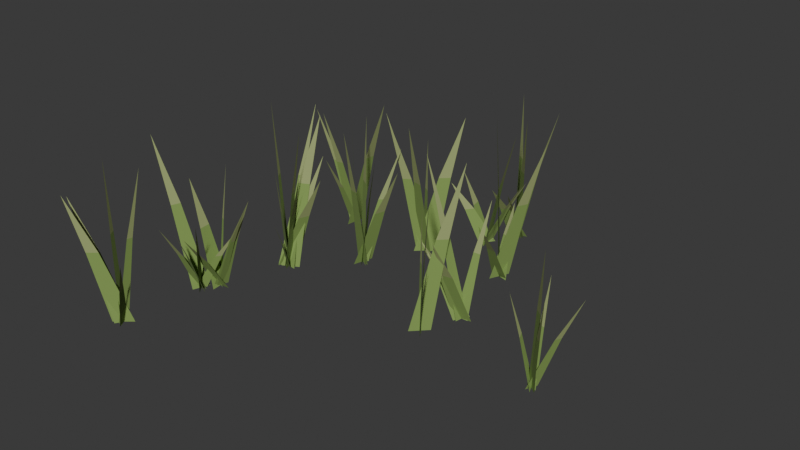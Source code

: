 # Source: Detail_Grass_patch_shared_4.blend  (saved by Blender 5.1.30; exported with 4.5.12 LTS)
import bpy
from mathutils import Matrix  # noqa: F401  (used for matrix-valued properties, if any)

bpy.ops.wm.read_factory_settings(use_empty=True)
scene = bpy.context.scene
scene.name = 'Edit | Detail_Grass_patch_shared_4'

# ---- collections
col_asset___detail_grass_patch_shared_4 = bpy.data.collections.new('ASSET | Detail_Grass_patch_shared_4'); scene.collection.children.link(col_asset___detail_grass_patch_shared_4)

# ---- materials (node trees are filled in below, after node groups)
mat_detail_foliage___grass_0 = bpy.data.materials.new('Detail foliage | grass 0')
mat_detail_foliage___grass_0.diffuse_color = (0.13, 0.25, 0.055, 1.0)
mat_detail_foliage___grass_1 = bpy.data.materials.new('Detail foliage | grass 1')
mat_detail_foliage___grass_1.diffuse_color = (0.23, 0.35, 0.09, 1.0)
mat_detail_foliage___grass_2 = bpy.data.materials.new('Detail foliage | grass 2')
mat_detail_foliage___grass_2.diffuse_color = (0.34, 0.4, 0.16, 1.0)

# ---- material node trees
mat_detail_foliage___grass_0.use_nodes = True; mat_detail_foliage___grass_0.node_tree.nodes.clear()
_N = mat_detail_foliage___grass_0.node_tree.nodes; _L = mat_detail_foliage___grass_0.node_tree.links
n0 = _N.new('ShaderNodeBsdfPrincipled'); n0.name = 'Principled BSDF'; n0.location = (-200, 100)
n0.inputs[0].default_value = (0.13, 0.25, 0.055, 1.0)
n0.inputs[2].default_value = 0.92
n1 = _N.new('ShaderNodeOutputMaterial'); n1.name = 'Material Output'; n1.location = (200, 100)
_L.new(n0.outputs[0], n1.inputs[0])
n1.is_active_output = True
mat_detail_foliage___grass_1.use_nodes = True; mat_detail_foliage___grass_1.node_tree.nodes.clear()
_N = mat_detail_foliage___grass_1.node_tree.nodes; _L = mat_detail_foliage___grass_1.node_tree.links
n0 = _N.new('ShaderNodeBsdfPrincipled'); n0.name = 'Principled BSDF'; n0.location = (-200, 100)
n0.inputs[0].default_value = (0.23, 0.35, 0.09, 1.0)
n0.inputs[2].default_value = 0.92
n1 = _N.new('ShaderNodeOutputMaterial'); n1.name = 'Material Output'; n1.location = (200, 100)
_L.new(n0.outputs[0], n1.inputs[0])
n1.is_active_output = True
mat_detail_foliage___grass_2.use_nodes = True; mat_detail_foliage___grass_2.node_tree.nodes.clear()
_N = mat_detail_foliage___grass_2.node_tree.nodes; _L = mat_detail_foliage___grass_2.node_tree.links
n0 = _N.new('ShaderNodeBsdfPrincipled'); n0.name = 'Principled BSDF'; n0.location = (-200, 100)
n0.inputs[0].default_value = (0.34, 0.4, 0.16, 1.0)
n0.inputs[2].default_value = 0.92
n1 = _N.new('ShaderNodeOutputMaterial'); n1.name = 'Material Output'; n1.location = (200, 100)
_L.new(n0.outputs[0], n1.inputs[0])
n1.is_active_output = True

# ---- world
world_studio___detail_grass_patch_shared_4 = bpy.data.worlds.new('Studio | Detail_Grass_patch_shared_4'); scene.world = world_studio___detail_grass_patch_shared_4
world_studio___detail_grass_patch_shared_4.use_nodes = True; world_studio___detail_grass_patch_shared_4.node_tree.nodes.clear()
_N = world_studio___detail_grass_patch_shared_4.node_tree.nodes; _L = world_studio___detail_grass_patch_shared_4.node_tree.links
n0 = _N.new('ShaderNodeBackground'); n0.name = 'Background'; n0.location = (-200, 100)
n0.inputs[0].default_value = (0.05, 0.05, 0.05, 1.0)
n1 = _N.new('ShaderNodeOutputWorld'); n1.name = 'World Output'; n1.location = (200, 100)
_L.new(n0.outputs[0], n1.inputs[0])
n1.is_active_output = True
world_studio___detail_grass_patch_shared_4.color = (0.25, 0.25, 0.25)

# ---- meshes
me_grass_patch_shared_4 = bpy.data.meshes.new('Grass patch shared 4')
me_grass_patch_shared_4.from_pydata([(-0.5244, -0.2809, -0.04), (-0.6049, -0.2845, -0.04), (-0.5902, -0.3586, 0.09864), (-0.5459, -0.3566, 0.09864), (-0.5459, -0.3566, 0.09864), (-0.5902, -0.3586, 0.09864), (-0.5715, -0.4325, 0.2076), (-0.572, -0.313, -0.04), (-0.5573, -0.2524, -0.04), (-0.4877, -0.2483, 0.1741), (-0.4958, -0.2816, 0.1741), (-0.4958, -0.2816, 0.1741), (-0.4877, -0.2483, 0.1741), (-0.4189, -0.2472, 0.3423), (-0.569, -0.2407, -0.04), (-0.5603, -0.3246, -0.04), (-0.6369, -0.298, 0.1797), (-0.6417, -0.2519, 0.1797), (-0.6417, -0.2519, 0.1797), (-0.6369, -0.298, 0.1797), (-0.7139, -0.2673, 0.3524), (-0.5668, -0.3011, -0.04), (-0.5625, -0.2643, -0.04), (-0.489, -0.264, 0.165), (-0.4913, -0.2842, 0.165), (-0.4913, -0.2842, 0.165), (-0.489, -0.264, 0.165), (-0.4157, -0.2655, 0.326), (-0.5832, -0.2724, -0.04), (-0.5462, -0.293, -0.04), (-0.5909, -0.2228, 0.2021), (-0.6112, -0.2115, 0.2021), (-0.6112, -0.2115, 0.2021), (-0.5909, -0.2228, 0.2021), (-0.6375, -0.1515, 0.3924), (-0.5825, -0.3387, -0.04), (-0.6322, -0.3456, -0.04), (-0.6314, -0.4184, 0.1238), (-0.6041, -0.4145, 0.1238), (-0.6041, -0.4145, 0.1238), (-0.6314, -0.4184, 0.1238), (-0.6282, -0.4907, 0.2525), (-0.5825, -0.3726, -0.04), (-0.6323, -0.3117, -0.04), (-0.563, -0.3729, 0.1433), (-0.5356, -0.4064, 0.1433), (-0.5356, -0.4064, 0.1433), (-0.563, -0.3729, 0.1433), (-0.4913, -0.4371, 0.2874), (-0.568, -0.3572, -0.04), (-0.6467, -0.3271, -0.04), (-0.6022, -0.4039, 0.1267), (-0.5589, -0.4205, 0.1267), (-0.5589, -0.4205, 0.1267), (-0.6022, -0.4039, 0.1267), (-0.5538, -0.4823, 0.2576), (-0.6206, -0.3602, -0.04), (-0.5941, -0.3242, -0.04), (-0.5396, -0.2879, 0.09558), (-0.5542, -0.3077, 0.09558), (-0.5542, -0.3077, 0.09558), (-0.5396, -0.2879, 0.09558), (-0.4865, -0.2534, 0.2021), (-0.5959, -0.3095, -0.04), (-0.6188, -0.3748, -0.04), (-0.6844, -0.3849, 0.2934), (-0.6719, -0.349, 0.2934), (-0.6719, -0.349, 0.2934), (-0.6844, -0.3849, 0.2934), (-0.7489, -0.3917, 0.5553), (0.6784, -0.08121, -0.04), (0.7186, -0.09258, -0.04), (0.6892, -0.01785, 0.1509), (0.6671, -0.0116, 0.1509), (0.6671, -0.0116, 0.1509), (0.6892, -0.01785, 0.1509), (0.6577, 0.05745, 0.3009), (0.6878, -0.06013, -0.04), (0.7092, -0.1137, -0.04), (0.6347, -0.07382, 0.1165), (0.623, -0.04438, 0.1165), (0.623, -0.04438, 0.1165), (0.6347, -0.07382, 0.1165), (0.5592, -0.0313, 0.2394), (0.6887, -0.1085, -0.04), (0.7083, -0.06529, -0.04), (0.7722, -0.04403, 0.158), (0.7614, -0.0678, 0.158), (0.7614, -0.0678, 0.158), (0.7722, -0.04403, 0.158), (0.8351, -0.02493, 0.3135), (0.7196, -0.1049, -0.04), (0.6774, -0.06889, -0.04), (0.7355, -0.1341, 0.1903), (0.7588, -0.1539, 0.1903), (0.7588, -0.1539, 0.1903), (0.7355, -0.1341, 0.1903), (0.7958, -0.2011, 0.3713), (0.7225, -0.1053, -0.04), (0.6745, -0.06847, -0.04), (0.731, -0.1362, 0.2899), (0.7574, -0.1565, 0.2899), (0.7574, -0.1565, 0.2899), (0.731, -0.1362, 0.2899), (0.7899, -0.2058, 0.5491), (0.2888, 0.1325, -0.04), (0.257, 0.07438, -0.04), (0.1983, 0.05144, 0.1291), (0.2159, 0.08342, 0.1291), (0.2159, 0.08342, 0.1291), (0.1983, 0.05144, 0.1291), (0.1413, 0.0314, 0.2619), (0.277, 0.1312, -0.04), (0.2687, 0.07574, -0.04), (0.1964, 0.07706, 0.2992), (0.201, 0.1075, 0.2992), (0.201, 0.1075, 0.2992), (0.1964, 0.07706, 0.2992), (0.1245, 0.08115, 0.5658), (0.3122, 0.1093, -0.04), (0.2336, 0.09763, -0.04), (0.2403, 0.02606, 0.1592), (0.2835, 0.03247, 0.1592), (0.2835, 0.03247, 0.1592), (0.2403, 0.02606, 0.1592), (0.2509, -0.04492, 0.3156), (0.2995, 0.1138, -0.04), (0.2463, 0.09307, -0.04), (0.231, 0.02789, 0.1439), (0.2602, 0.0393, 0.1439), (0.2602, 0.0393, 0.1439), (0.231, 0.02789, 0.1439), (0.2183, -0.03626, 0.2883), (0.2475, 0.102, -0.04), (0.2983, 0.1049, -0.04), (0.2912, 0.1791, 0.1949), (0.2632, 0.1775, 0.1949), (0.2632, 0.1775, 0.1949), (0.2912, 0.1791, 0.1949), (0.2815, 0.2532, 0.3794), (-0.5062, -0.03833, -0.04), (-0.4786, 0.04255, -0.04), (-0.4138, 0.04854, 0.1708), (-0.429, 0.004056, 0.1708), (-0.429, 0.004056, 0.1708), (-0.4138, 0.04854, 0.1708), (-0.3504, 0.05048, 0.3364), (-0.4566, -0.02198, -0.04), (-0.5282, 0.02621, -0.04), (-0.4702, -0.04687, 0.2145), (-0.4308, -0.07337, 0.2145), (-0.4308, -0.07337, 0.2145), (-0.4702, -0.04687, 0.2145), (-0.4087, -0.1224, 0.4145), (-0.4781, -0.03193, -0.04), (-0.5066, 0.03616, -0.04), (-0.431, -0.008103, 0.1964), (-0.4154, -0.04556, 0.1964), (-0.4154, -0.04556, 0.1964), (-0.431, -0.008103, 0.1964), (-0.354, -0.05577, 0.3822), (-0.5071, 0.02739, -0.04), (-0.4776, -0.02317, -0.04), (-0.549, 0.02603, 0.3041), (-0.5653, 0.05384, 0.3041), (-0.5653, 0.05384, 0.3041), (-0.549, 0.02603, 0.3041), (-0.6219, 0.07776, 0.5744), (-0.5158, -0.004224, -0.04), (-0.4689, 0.00845, -0.04), (-0.4599, 0.078, 0.3124), (-0.4857, 0.07103, 0.3124), (-0.4857, 0.07103, 0.3124), (-0.4599, 0.078, 0.3124), (-0.4532, 0.1469, 0.5893), (-0.5114, -0.03348, -0.04), (-0.434, 0.003588, -0.04), (-0.419, 0.06289, 0.2963), (-0.4616, 0.0425, 0.2963), (-0.4616, 0.0425, 0.2963), (-0.419, 0.06289, 0.2963), (-0.4079, 0.1203, 0.5606), (-0.463, -0.04099, -0.04), (-0.4824, 0.0111, -0.04), (-0.4077, -0.02677, 0.3015), (-0.3971, -0.05542, 0.3015), (-0.3971, -0.05542, 0.3015), (-0.4077, -0.02677, 0.3015), (-0.3321, -0.06725, 0.5698), (-0.4479, -0.02866, -0.04), (-0.4975, -0.001225, -0.04), (-0.45, -0.07303, 0.1003), (-0.4228, -0.08812, 0.1003), (-0.4228, -0.08812, 0.1003), (-0.45, -0.07303, 0.1003), (-0.4001, -0.1462, 0.2106), (-0.497, -0.03144, -0.04), (-0.4484, 0.001553, -0.04), (-0.4172, 0.05617, 0.2101), (-0.4439, 0.03802, 0.2101), (-0.4439, 0.03802, 0.2101), (-0.4172, 0.05617, 0.2101), (-0.3884, 0.1091, 0.4065), (-0.5057, -0.01051, -0.04), (-0.4398, -0.01938, -0.04), (-0.4646, 0.05695, 0.225), (-0.5008, 0.06182, 0.225), (-0.5008, 0.06182, 0.225), (-0.4646, 0.05695, 0.225), (-0.4927, 0.1337, 0.4331), (-0.5336, 0.392, -0.04), (-0.524, 0.4757, -0.04), (-0.4517, 0.4655, 0.2684), (-0.457, 0.4194, 0.2684), (-0.457, 0.4194, 0.2684), (-0.4517, 0.4655, 0.2684), (-0.3798, 0.451, 0.5107), (-0.5102, 0.4441, -0.04), (-0.5474, 0.4236, -0.04), (-0.5752, 0.3625, 0.2514), (-0.5547, 0.3738, 0.2514), (-0.5547, 0.3738, 0.2514), (-0.5752, 0.3625, 0.2514), (-0.6011, 0.3024, 0.4804), (-0.5059, 0.4364, -0.04), (-0.5518, 0.4314, -0.04), (-0.5496, 0.3579, 0.142), (-0.5243, 0.3607, 0.142), (-0.5243, 0.3607, 0.142), (-0.5496, 0.3579, 0.142), (-0.5451, 0.2847, 0.285), (-0.5446, 0.4502, -0.04), (-0.5131, 0.4176, -0.04), (-0.5741, 0.477, 0.2427), (-0.5914, 0.4949, 0.2427), (-0.5914, 0.4949, 0.2427), (-0.5741, 0.477, 0.2427), (-0.6367, 0.5381, 0.4648), (-0.5012, 0.4381, -0.04), (-0.5564, 0.4296, -0.04), (-0.5553, 0.3574, 0.2514), (-0.5249, 0.362, 0.2514), (-0.5249, 0.362, 0.2514), (-0.5553, 0.3574, 0.2514), (-0.5514, 0.2856, 0.4803), (0.1794, -0.08224, -0.04), (0.236, -0.02477, -0.04), (0.2767, 0.01492, 0.3167), (0.2455, -0.01669, 0.3167), (0.2455, -0.01669, 0.3167), (0.2767, 0.01492, 0.3167), (0.3145, 0.05174, 0.597), (0.1896, -0.04025, -0.04), (0.2257, -0.06676, -0.04), (0.1731, -0.0003784, 0.1885), (0.1533, 0.0142, 0.1885), (0.1533, 0.0142, 0.1885), (0.1731, -0.0003784, 0.1885), (0.1188, 0.06733, 0.368), (0.2356, -0.08497, -0.04), (0.1798, -0.02205, -0.04), (0.2484, -0.08599, 0.2656), (0.2791, -0.1206, 0.2656), (0.2791, -0.1206, 0.2656), (0.2484, -0.08599, 0.2656), (0.3199, -0.1531, 0.5057), (0.2328, -0.08267, -0.04), (0.1825, -0.02435, -0.04), (0.2506, -0.08648, 0.2912), (0.2783, -0.1185, 0.2912), (0.2783, -0.1185, 0.2912), (0.2506, -0.08648, 0.2912), (0.3212, -0.1515, 0.5514), (0.2271, -0.07568, -0.04), (0.1882, -0.03134, -0.04), (0.2534, -0.09074, 0.1579), (0.2748, -0.1151, 0.1579), (0.2748, -0.1151, 0.1579), (0.2534, -0.09074, 0.1579), (0.3205, -0.1524, 0.3134), (0.1616, 0.4501, -0.04), (0.2374, 0.4285, -0.04), (0.1998, 0.5055, 0.09676), (0.1582, 0.5174, 0.09676), (0.1582, 0.5174, 0.09676), (0.1998, 0.5055, 0.09676), (0.1585, 0.5836, 0.2042), (0.1821, 0.3999, -0.04), (0.2169, 0.4787, -0.04), (0.2777, 0.4913, 0.2707), (0.2585, 0.4479, 0.2707), (0.2585, 0.4479, 0.2707), (0.2777, 0.4913, 0.2707), (0.3367, 0.4999, 0.5148), (0.2358, 0.4353, -0.04), (0.1632, 0.4433, -0.04), (0.1877, 0.3669, 0.1065), (0.2276, 0.3626, 0.1065), (0.2276, 0.3626, 0.1065), (0.1877, 0.3669, 0.1065), (0.2158, 0.2902, 0.2216), (0.18, 0.4414, -0.04), (0.219, 0.4372, -0.04), (0.2021, 0.5127, 0.1105), (0.1806, 0.515, 0.1105), (0.1806, 0.515, 0.1105), (0.2021, 0.5127, 0.1105), (0.1832, 0.5884, 0.2288), (0.1826, 0.4577, -0.04), (0.2165, 0.4209, -0.04), (0.1537, 0.48, 0.2929), (0.135, 0.5003, 0.2929), (0.135, 0.5003, 0.2929), (0.1537, 0.48, 0.2929), (0.08923, 0.541, 0.5544), (-0.1327, 0.432, -0.04), (-0.1602, 0.4038, -0.04), (-0.2077, 0.3577, 0.2904), (-0.1925, 0.3732, 0.2904), (-0.1925, 0.3732, 0.2904), (-0.2077, 0.3577, 0.2904), (-0.2537, 0.313, 0.5501), (-0.1775, 0.3879, -0.04), (-0.1154, 0.4478, -0.04), (-0.07732, 0.4883, 0.2727), (-0.1115, 0.4554, 0.2727), (-0.1115, 0.4554, 0.2727), (-0.07732, 0.4883, 0.2727), (-0.04237, 0.5259, 0.5184), (-0.1712, 0.4352, -0.04), (-0.1217, 0.4005, -0.04), (-0.1759, 0.4697, 0.1938), (-0.2031, 0.4888, 0.1938), (-0.2031, 0.4888, 0.1938), (-0.1759, 0.4697, 0.1938), (-0.2326, 0.5407, 0.3775), (-0.1087, 0.4087, -0.04), (-0.1842, 0.427, -0.04), (-0.1496, 0.35, 0.2844), (-0.108, 0.3399, 0.2844), (-0.108, 0.3399, 0.2844), (-0.1496, 0.35, 0.2844), (-0.1112, 0.2721, 0.5394), (-0.1188, 0.4346, -0.04), (-0.1741, 0.4011, -0.04), (-0.2005, 0.3445, 0.2837), (-0.1702, 0.363, 0.2837), (-0.1702, 0.363, 0.2837), (-0.2005, 0.3445, 0.2837), (-0.2243, 0.2896, 0.538), (-0.2599, 0.1663, -0.04), (-0.2925, 0.2241, -0.04), (-0.2198, 0.1742, 0.2293), (-0.2019, 0.1424, 0.2293), (-0.2019, 0.1424, 0.2293), (-0.2198, 0.1742, 0.2293), (-0.1455, 0.1215, 0.4409), (-0.2923, 0.1802, -0.04), (-0.2601, 0.2101, -0.04), (-0.2163, 0.2583, 0.2235), (-0.234, 0.2419, 0.2235), (-0.234, 0.2419, 0.2235), (-0.2163, 0.2583, 0.2235), (-0.1741, 0.3051, 0.4305), (-0.2417, 0.1839, -0.04), (-0.3106, 0.2064, -0.04), (-0.2719, 0.13, 0.294), (-0.234, 0.1177, 0.294), (-0.234, 0.1177, 0.294), (-0.2719, 0.13, 0.294), (-0.2297, 0.05255, 0.5565), (-0.3074, 0.2155, -0.04), (-0.245, 0.1748, -0.04), (-0.2999, 0.2468, 0.2671), (-0.3343, 0.2692, 0.2671), (-0.3343, 0.2692, 0.2671), (-0.2999, 0.2468, 0.2671), (-0.358, 0.3209, 0.5084), (-0.287, 0.1545, -0.04), (-0.2653, 0.2358, -0.04), (-0.1977, 0.2369, 0.1872), (-0.2097, 0.1922, 0.1872), (-0.2097, 0.1922, 0.1872), (-0.1977, 0.2369, 0.1872), (-0.1313, 0.2339, 0.3657), (0.02286, 0.663, -0.04), (-0.018, 0.6076, -0.04), (-0.06914, 0.5755, 0.1062), (-0.04667, 0.606, 0.1062), (-0.04667, 0.606, 0.1062), (-0.06914, 0.5755, 0.1062), (-0.1182, 0.5462, 0.2212), (0.01415, 0.5945, -0.04), (-0.009286, 0.676, -0.04), (0.06807, 0.637, 0.251), (0.08095, 0.5922, 0.251), (0.08095, 0.5922, 0.251), (0.06807, 0.637, 0.251), (0.1466, 0.5938, 0.4796), (-0.005533, 0.6736, -0.04), (0.01039, 0.597, -0.04), (-0.06662, 0.6295, 0.1053), (-0.07538, 0.6716, 0.1053), (-0.07538, 0.6716, 0.1053), (-0.06662, 0.6295, 0.1053), (-0.1444, 0.6658, 0.2194), (-0.005169, 0.61, -0.04), (0.01003, 0.6606, -0.04), (0.07845, 0.6708, 0.123), (0.07009, 0.6429, 0.123), (0.07009, 0.6429, 0.123), (0.07845, 0.6708, 0.123), (0.1461, 0.6784, 0.251), (-0.0002581, 0.6169, -0.04), (0.005118, 0.6537, -0.04), (0.07812, 0.6563, 0.1279), (0.07517, 0.636, 0.1279), (0.07517, 0.636, 0.1279), (0.07812, 0.6563, 0.1279), (0.1509, 0.6569, 0.2598), (0.03206, 0.786, -0.04), (0.08784, 0.7475, -0.04), (0.03266, 0.8178, 0.271), (0.001981, 0.839, 0.271), (0.001981, 0.839, 0.271), (0.03266, 0.8178, 0.271), (-0.02531, 0.8901, 0.5153), (0.08892, 0.7437, -0.04), (0.03097, 0.7898, -0.04), (0.09074, 0.7208, 0.2722), (0.1226, 0.6954, 0.2722), (0.1226, 0.6954, 0.2722), (0.09074, 0.7208, 0.2722), (0.1534, 0.6494, 0.5176), (0.09611, 0.7567, -0.04), (0.02378, 0.7767, -0.04), (0.06001, 0.6999, 0.09538), (0.0998, 0.6889, 0.09538), (0.0998, 0.6889, 0.09538), (0.06001, 0.6999, 0.09538), (0.09986, 0.6221, 0.2018), (0.1001, 0.7757, -0.04), (0.01975, 0.7577, -0.04), (0.02147, 0.6886, 0.09645), (0.06569, 0.6985, 0.09645), (0.06569, 0.6985, 0.09645), (0.02147, 0.6886, 0.09645), (0.02722, 0.6203, 0.2037), (0.05784, 0.7487, -0.04), (0.06206, 0.7848, -0.04), (0.1356, 0.7854, 0.276), (0.1333, 0.7655, 0.276), (0.1333, 0.7655, 0.276), (0.1356, 0.7854, 0.276), (0.2089, 0.7842, 0.5243), (-0.6394, -0.6977, -0.04), (-0.6308, -0.6598, -0.04), (-0.5596, -0.6517, 0.312), (-0.5643, -0.6726, 0.312), (-0.5643, -0.6726, 0.312), (-0.5596, -0.6517, 0.312), (-0.4888, -0.6456, 0.5885), (-0.6509, -0.6548, -0.04), (-0.6193, -0.7027, -0.04), (-0.689, -0.6506, 0.2788), (-0.7064, -0.6243, 0.2788), (-0.7064, -0.6243, 0.2788), (-0.689, -0.6506, 0.2788), (-0.7603, -0.5962, 0.5293), (-0.6192, -0.6498, -0.04), (-0.651, -0.7077, -0.04), (-0.7096, -0.7308, 0.2288), (-0.6921, -0.6989, 0.2288), (-0.6921, -0.6989, 0.2288), (-0.7096, -0.7308, 0.2288), (-0.7665, -0.751, 0.44), (-0.6183, -0.7081, -0.04), (-0.6518, -0.6494, -0.04), (-0.5792, -0.6998, 0.1287), (-0.5607, -0.7321, 0.1287), (-0.5607, -0.7321, 0.1287), (-0.5792, -0.6998, 0.1287), (-0.5048, -0.7532, 0.2613), (-0.6039, -0.6528, -0.04), (-0.6662, -0.7047, -0.04), (-0.7002, -0.7506, 0.2453), (-0.666, -0.7221, 0.2453), (-0.666, -0.7221, 0.2453), (-0.7002, -0.7506, 0.2453), (-0.7311, -0.794, 0.4694)], [], [(0, 1, 2, 3), (4, 5, 6), (7, 8, 9, 10), (11, 12, 13), (14, 15, 16, 17), (18, 19, 20), (21, 22, 23, 24), (25, 26, 27), (28, 29, 30, 31), (32, 33, 34), (35, 36, 37, 38), (39, 40, 41), (42, 43, 44, 45), (46, 47, 48), (49, 50, 51, 52), (53, 54, 55), (56, 57, 58, 59), (60, 61, 62), (63, 64, 65, 66), (67, 68, 69), (70, 71, 72, 73), (74, 75, 76), (77, 78, 79, 80), (81, 82, 83), (84, 85, 86, 87), (88, 89, 90), (91, 92, 93, 94), (95, 96, 97), (98, 99, 100, 101), (102, 103, 104), (105, 106, 107, 108), (109, 110, 111), (112, 113, 114, 115), (116, 117, 118), (119, 120, 121, 122), (123, 124, 125), (126, 127, 128, 129), (130, 131, 132), (133, 134, 135, 136), (137, 138, 139), (140, 141, 142, 143), (144, 145, 146), (147, 148, 149, 150), (151, 152, 153), (154, 155, 156, 157), (158, 159, 160), (161, 162, 163, 164), (165, 166, 167), (168, 169, 170, 171), (172, 173, 174), (175, 176, 177, 178), (179, 180, 181), (182, 183, 184, 185), (186, 187, 188), (189, 190, 191, 192), (193, 194, 195), (196, 197, 198, 199), (200, 201, 202), (203, 204, 205, 206), (207, 208, 209), (210, 211, 212, 213), (214, 215, 216), (217, 218, 219, 220), (221, 222, 223), (224, 225, 226, 227), (228, 229, 230), (231, 232, 233, 234), (235, 236, 237), (238, 239, 240, 241), (242, 243, 244), (245, 246, 247, 248), (249, 250, 251), (252, 253, 254, 255), (256, 257, 258), (259, 260, 261, 262), (263, 264, 265), (266, 267, 268, 269), (270, 271, 272), (273, 274, 275, 276), (277, 278, 279), (280, 281, 282, 283), (284, 285, 286), (287, 288, 289, 290), (291, 292, 293), (294, 295, 296, 297), (298, 299, 300), (301, 302, 303, 304), (305, 306, 307), (308, 309, 310, 311), (312, 313, 314), (315, 316, 317, 318), (319, 320, 321), (322, 323, 324, 325), (326, 327, 328), (329, 330, 331, 332), (333, 334, 335), (336, 337, 338, 339), (340, 341, 342), (343, 344, 345, 346), (347, 348, 349), (350, 351, 352, 353), (354, 355, 356), (357, 358, 359, 360), (361, 362, 363), (364, 365, 366, 367), (368, 369, 370), (371, 372, 373, 374), (375, 376, 377), (378, 379, 380, 381), (382, 383, 384), (385, 386, 387, 388), (389, 390, 391), (392, 393, 394, 395), (396, 397, 398), (399, 400, 401, 402), (403, 404, 405), (406, 407, 408, 409), (410, 411, 412), (413, 414, 415, 416), (417, 418, 419), (420, 421, 422, 423), (424, 425, 426), (427, 428, 429, 430), (431, 432, 433), (434, 435, 436, 437), (438, 439, 440), (441, 442, 443, 444), (445, 446, 447), (448, 449, 450, 451), (452, 453, 454), (455, 456, 457, 458), (459, 460, 461), (462, 463, 464, 465), (466, 467, 468), (469, 470, 471, 472), (473, 474, 475), (476, 477, 478, 479), (480, 481, 482), (483, 484, 485, 486), (487, 488, 489)])
me_grass_patch_shared_4.polygons.foreach_set('material_index', [1, 2, 1, 2, 1, 2, 1, 2, 1, 2, 1, 2, 1, 2, 1, 2, 1, 2, 1, 2, 1, 2, 1, 2, 1, 2, 1, 2, 1, 2, 1, 2, 1, 2, 1, 2, 1, 2, 1, 2, 1, 2, 1, 2, 1, 2, 1, 2, 1, 2, 1, 2, 1, 2, 1, 2, 1, 2, 1, 2, 1, 2, 1, 2, 1, 2, 1, 2, 1, 2, 1, 2, 1, 2, 1, 2, 1, 2, 1, 2, 1, 2, 1, 2, 1, 2, 1, 2, 1, 2, 1, 2, 1, 2, 1, 2, 1, 2, 1, 2, 1, 2, 1, 2, 1, 2, 1, 2, 1, 2, 1, 2, 1, 2, 1, 2, 1, 2, 1, 2, 1, 2, 1, 2, 1, 2, 1, 2, 1, 2, 1, 2, 1, 2, 1, 2, 1, 2, 1, 2])
me_grass_patch_shared_4.materials.append(mat_detail_foliage___grass_0)
me_grass_patch_shared_4.materials.append(mat_detail_foliage___grass_1)
me_grass_patch_shared_4.materials.append(mat_detail_foliage___grass_2)
me_grass_patch_shared_4.update()

# ---- objects
ob_asset_root_028 = bpy.data.objects.new('ASSET_ROOT.028', None)
ob_body_008 = bpy.data.objects.new('Body.008', me_grass_patch_shared_4)

# ---- transforms, parenting, visibility, modifiers, constraints
ob_asset_root_028.location = (0.0, 0.0, 0.0)
ob_asset_root_028.empty_display_type = 'ARROWS'
ob_asset_root_028.empty_display_size = 0.5
ob_body_008.parent = ob_asset_root_028
ob_body_008.location = (-3.877e-05, -1.425e-05, 1.907e-06)
ob_body_008.rotation_mode = 'QUATERNION'
ob_body_008.rotation_quaternion = (1.0, -9.313e-10, -2.328e-10, -1.494e-08)
ob_body_008.scale = (1.0, 1.0, 1.0)

# ---- collection membership
col_asset___detail_grass_patch_shared_4.objects.link(ob_asset_root_028)
col_asset___detail_grass_patch_shared_4.objects.link(ob_body_008)

# ---- scene / render settings (as saved in the file)
scene.frame_start = 1; scene.frame_end = 250; scene.frame_set(1)
scene.render.engine = 'CYCLES'
scene.render.image_settings.exr_codec = 'NONE'
scene.render.use_bake_clear = False
scene.render.bake_margin = 0
scene.render.bake_bias = 0.0
scene.render.bake_samples = 0
scene.render.simplify_subdivision_render = 0
scene.render.simplify_child_particles_render = 0.0
scene.cycles.samples = 16
scene.eevee.use_volume_custom_range = False
scene.eevee.gtao_distance = 0.0
scene.eevee.use_fast_gi = False
bpy.context.view_layer.update()

# ---- added for rendering (the .blend has no active camera and no usable light): camera, sun
cam_auto = bpy.data.cameras.new('AutoCamera')
cam_auto.lens = 50.0
cam_auto.sensor_width = 36.0
cam_auto.clip_end = 1000.0
ob_auto_camera = bpy.data.objects.new('AutoCamera', cam_auto)
scene.collection.objects.link(ob_auto_camera)
ob_auto_camera.location = (2.26388, -2.62747, 2.06221)
ob_auto_camera.rotation_euler = (1.09748, -7.21219e-08, 0.694738)
scene.camera = ob_auto_camera
light_auto_sun = bpy.data.lights.new('AutoSun', 'SUN')
light_auto_sun.energy = 3.0
light_auto_sun.angle = 0.0523599
ob_auto_sun = bpy.data.objects.new('AutoSun', light_auto_sun)
scene.collection.objects.link(ob_auto_sun)
ob_auto_sun.rotation_euler = (0.872665, 0.174533, 0.523599)
bpy.context.view_layer.update()

